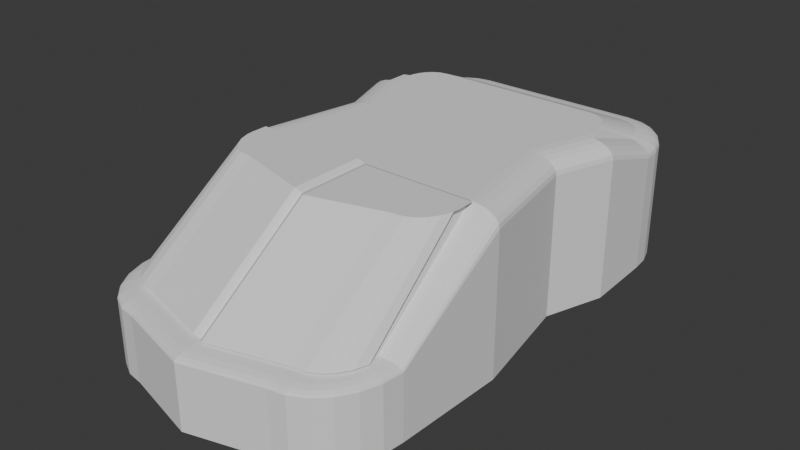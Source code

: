# Source: mouse.blend  (saved by Blender 4.4.32; exported with 4.5.12 LTS)
import bpy
from mathutils import Matrix  # noqa: F401  (used for matrix-valued properties, if any)

bpy.ops.wm.read_factory_settings(use_empty=True)
scene = bpy.context.scene
scene.name = 'Scene'

# ---- world
world_world = bpy.data.worlds.new('World'); scene.world = world_world
world_world.use_nodes = True; world_world.node_tree.nodes.clear()
_N = world_world.node_tree.nodes; _L = world_world.node_tree.links
n0 = _N.new('ShaderNodeOutputWorld'); n0.name = 'World Output'; n0.location = (300, 300)
n1 = _N.new('ShaderNodeBackground'); n1.name = 'Background'; n1.location = (10, 300)
n1.inputs[0].default_value = (0.05088, 0.05088, 0.05088, 1.0)
_L.new(n1.outputs[0], n0.inputs[0])
n0.is_active_output = True
world_world.color = (0.05088, 0.05088, 0.05088)
world_world.sun_shadow_jitter_overblur = 0.0

# ---- meshes
me_004 = bpy.data.meshes.new('立方体.004')
me_004.from_pydata([(0.0, 1.291, -0.96), (0.0, -1.719, -0.9344), (-0.8529, 0.1648, -1.0), (0.8529, 0.1648, -1.0), (0.0, 0.1648, 1.0), (0.0, 0.1648, -1.0), (1.0, 0.5096, -1.0), (-1.0, 0.5096, -1.0), (0.0, 0.5096, 1.0), (0.0, 0.5096, -1.0), (-1.0, -0.4804, -1.0), (0.0, -0.4804, 1.0), (0.0, -0.4804, -1.0), (1.0, -0.4804, -1.0), (-0.5504, -1.6, -0.9344), (-1.0, -1.15, -0.9344), (-0.6668, -1.585, -0.9344), (-0.7752, -1.54, -0.9344), (-0.8683, -1.468, -0.9344), (-0.9398, -1.375, -0.9344), (-0.9847, -1.267, -0.9344), (1.0, -1.15, -0.9344), (0.5504, -1.6, -0.9344), (0.9847, -1.267, -0.9344), (0.9398, -1.375, -0.9344), (0.8683, -1.468, -0.9344), (0.7752, -1.54, -0.9344), (0.6668, -1.585, -0.9344), (-1.0, 0.9031, -0.96), (-0.6122, 1.291, -0.96), (-0.9868, 1.003, -0.96), (-0.948, 1.097, -0.96), (-0.8864, 1.177, -0.96), (-0.8061, 1.239, -0.96), (-0.7126, 1.278, -0.96), (0.6122, 1.291, -0.96), (1.0, 0.9031, -0.96), (0.7126, 1.278, -0.96), (0.8061, 1.239, -0.96), (0.8864, 1.177, -0.96), (0.948, 1.097, -0.96), (0.9868, 1.003, -0.96), (0.0, 0.7958, 1.0), (0.0, 1.291, 0.5242), (0.0, 1.139, 0.6873), (0.0, 1.189, 0.6704), (0.0, 1.231, 0.6436), (0.0, 1.263, 0.6086), (0.0, 1.284, 0.5679), (0.0, -1.719, -0.1189), (0.0, -0.9101, 1.0), (-2.328e-10, -1.712, -0.09486), (0.0, -1.691, -0.07249), (4.657e-10, -1.658, -0.05328), (0.0, -1.615, -0.03854), (-2.328e-10, -1.564, -0.02928), (-0.6431, 0.1648, 1.0), (-0.8529, 0.1648, 0.7958), (-0.6974, 0.1648, 0.993), (-0.748, 0.1648, 0.9726), (-0.7914, 0.1648, 0.9402), (-0.8248, 0.1648, 0.8979), (-0.8457, 0.1648, 0.8486), (0.6431, 0.1648, 1.0), (0.8529, 0.1648, 0.7958), (0.6974, 0.1648, 0.993), (0.748, 0.1648, 0.9726), (0.7914, 0.1648, 0.9402), (0.8248, 0.1648, 0.8979), (0.8457, 0.1648, 0.8486), (-0.7903, 0.5096, 1.0), (-1.0, 0.5096, 0.7958), (-0.8446, 0.5096, 0.993), (-0.8951, 0.5096, 0.9726), (-0.9386, 0.5096, 0.9402), (-0.9719, 0.5096, 0.8979), (-0.9929, 0.5096, 0.8486), (1.0, 0.5096, 0.7958), (0.7903, 0.5096, 1.0), (0.9929, 0.5096, 0.8486), (0.9719, 0.5096, 0.8979), (0.9386, 0.5096, 0.9402), (0.8951, 0.5096, 0.9726), (0.8446, 0.5096, 0.993), (0.7907, -0.4804, 1.0), (1.0, -0.4804, 0.7958), (0.8449, -0.4804, 0.993), (0.8953, -0.4804, 0.9726), (0.9387, -0.4804, 0.9402), (0.972, -0.4804, 0.8979), (0.9929, -0.4804, 0.8486), (-1.0, -0.4804, 0.7958), (-0.7907, -0.4804, 1.0), (-0.9929, -0.4804, 0.8486), (-0.972, -0.4804, 0.8979), (-0.9387, -0.4804, 0.9402), (-0.8953, -0.4804, 0.9726), (-0.8449, -0.4804, 0.993), (-0.7909, -0.5742, 1.0), (-1.0, -1.15, -0.1189), (-0.845, -1.168, -0.02928), (-0.8954, -1.162, -0.03854), (-0.9388, -1.157, -0.05328), (-0.972, -1.154, -0.07249), (-0.9929, -1.151, -0.09486), (-0.5504, -1.6, -0.1189), (-0.5245, -1.451, -0.02928), (-0.5329, -1.499, -0.03854), (-0.5401, -1.541, -0.05328), (-0.5457, -1.573, -0.07249), (-0.5492, -1.593, -0.09486), (-0.7857, -0.6134, 1.0), (-0.9847, -1.267, -0.1189), (-0.8372, -1.227, -0.02928), (-0.8852, -1.24, -0.03854), (-0.9264, -1.251, -0.05328), (-0.958, -1.26, -0.07249), (-0.9779, -1.265, -0.09486), (-0.9398, -1.375, -0.1189), (-0.8075, -1.299, -0.02928), (-0.8506, -1.324, -0.03854), (-0.8875, -1.345, -0.05328), (-0.9159, -1.361, -0.07249), (-0.9337, -1.372, -0.09486), (-0.8683, -1.468, -0.1189), (-0.7604, -1.36, -0.02928), (-0.7955, -1.395, -0.03854), (-0.8256, -1.426, -0.05328), (-0.8488, -1.449, -0.07249), (-0.8633, -1.463, -0.09486), (-0.7752, -1.54, -0.1189), (-0.6989, -1.408, -0.02928), (-0.7237, -1.451, -0.03854), (-0.745, -1.487, -0.05328), (-0.7614, -1.516, -0.07249), (-0.7717, -1.534, -0.09486), (-0.6668, -1.585, -0.1189), (-0.6272, -1.437, -0.02928), (-0.6401, -1.485, -0.03854), (-0.6511, -1.526, -0.05328), (-0.6596, -1.558, -0.07249), (-0.6649, -1.578, -0.09486), (-0.7126, -0.7751, 1.053), (0.5504, -1.6, -0.1189), (0.5245, -1.451, -0.02928), (0.5329, -1.499, -0.03854), (0.5401, -1.541, -0.05328), (0.5457, -1.573, -0.07249), (0.5492, -1.593, -0.09486), (0.7909, -0.5742, 1.0), (1.0, -1.15, -0.1189), (0.845, -1.168, -0.02928), (0.8954, -1.162, -0.03854), (0.9388, -1.157, -0.05328), (0.972, -1.154, -0.07249), (0.9929, -1.151, -0.09486), (-0.6677, -1.451, 0.02371), (0.6668, -1.585, -0.1189), (0.6272, -1.437, -0.02928), (0.6401, -1.485, -0.03854), (0.6511, -1.526, -0.05328), (0.6596, -1.558, -0.07249), (0.6649, -1.578, -0.09486), (-0.6539, -0.7994, 1.053), (0.7752, -1.54, -0.1189), (0.6989, -1.408, -0.02928), (0.7237, -1.451, -0.03854), (0.745, -1.487, -0.05328), (0.7614, -1.516, -0.07249), (0.7717, -1.534, -0.09486), (-0.5558, -0.8123, 1.053), (0.8683, -1.468, -0.1189), (0.7604, -1.36, -0.02928), (0.7955, -1.395, -0.03854), (0.8256, -1.426, -0.05328), (0.8488, -1.449, -0.07249), (0.8633, -1.463, -0.09486), (-0.5649, -1.464, 0.02371), (0.9398, -1.375, -0.1189), (0.8075, -1.299, -0.02928), (0.8506, -1.324, -0.03854), (0.8875, -1.345, -0.05328), (0.9159, -1.361, -0.07249), (0.9337, -1.372, -0.09486), (0.7857, -0.6134, 1.0), (0.9847, -1.267, -0.1189), (0.8372, -1.227, -0.02928), (0.8852, -1.24, -0.03854), (0.9264, -1.251, -0.05328), (0.958, -1.26, -0.07249), (0.9779, -1.265, -0.09486), (-0.5988, 0.7958, 1.0), (-0.6122, 1.291, 0.5242), (-0.6023, 1.139, 0.6873), (-0.6055, 1.189, 0.6704), (-0.6083, 1.231, 0.6436), (-0.6104, 1.263, 0.6086), (-0.6118, 1.284, 0.5679), (-0.7905, 0.6389, 1.0), (-1.0, 0.9031, 0.5242), (-0.8447, 0.632, 0.993), (-0.8952, 0.9164, 0.6704), (-0.9386, 0.9109, 0.6436), (-0.9719, 0.9067, 0.6086), (-0.9929, 0.904, 0.5679), (-0.6593, 0.7878, 1.0), (-0.7126, 1.278, 0.5242), (-0.6731, 1.13, 0.6873), (-0.6859, 1.178, 0.6704), (-0.697, 1.219, 0.6436), (-0.7055, 1.251, 0.6086), (-0.7108, 1.271, 0.5679), (-0.7031, 0.7697, 1.0), (-0.8061, 1.239, 0.5242), (-0.7298, 1.107, 0.6873), (-0.7546, 1.15, 0.6704), (-0.7759, 1.187, 0.6436), (-0.7923, 1.215, 0.6086), (-0.8026, 1.233, 0.5679), (-0.7408, 0.7408, 1.0), (-0.8864, 1.177, 0.5242), (-0.7785, 1.069, 0.6873), (-0.8136, 1.104, 0.6704), (-0.8438, 1.135, 0.6436), (-0.8669, 1.158, 0.6086), (-0.8815, 1.172, 0.5679), (-0.7697, 0.7031, 1.0), (-0.948, 1.097, 0.5242), (-0.8158, 1.021, 0.6873), (-0.8589, 1.045, 0.6704), (-0.8958, 1.067, 0.6436), (-0.9241, 1.083, 0.6086), (-0.942, 1.093, 0.5679), (-0.7878, 0.6593, 1.0), (-0.9868, 1.003, 0.5242), (-0.8393, 0.9639, 0.6873), (-0.8873, 0.9768, 0.6704), (-0.9285, 0.9878, 0.6436), (-0.9601, 0.9963, 0.6086), (-0.98, 1.002, 0.5679), (0.7905, 0.6389, 1.0), (1.0, 0.9031, 0.5242), (0.8447, 0.9229, 0.6873), (0.8952, 0.9164, 0.6704), (0.9386, 0.9109, 0.6436), (0.9719, 0.9067, 0.6086), (0.9929, 0.904, 0.5679), (0.5988, 0.7958, 1.0), (0.6122, 1.291, 0.5242), (0.6023, 1.139, 0.6873), (0.6055, 1.189, 0.6704), (0.6083, 1.231, 0.6436), (0.6104, 1.263, 0.6086), (0.6118, 1.284, 0.5679), (0.7878, 0.6593, 1.0), (0.9868, 1.003, 0.5242), (0.8393, 0.9639, 0.6873), (0.8873, 0.9768, 0.6704), (0.9285, 0.9878, 0.6436), (0.9601, 0.9963, 0.6086), (0.98, 1.002, 0.5679), (0.7697, 0.7031, 1.0), (0.948, 1.097, 0.5242), (0.8158, 1.021, 0.6873), (0.8589, 1.045, 0.6704), (0.8958, 1.067, 0.6436), (0.9241, 1.083, 0.6086), (0.942, 1.093, 0.5679), (0.7408, 0.7408, 1.0), (0.8864, 1.177, 0.5242), (0.7785, 1.069, 0.6873), (0.8136, 1.104, 0.6704), (0.8438, 1.135, 0.6436), (0.8669, 1.158, 0.6086), (0.8815, 1.172, 0.5679), (0.7031, 0.7697, 1.0), (0.8061, 1.239, 0.5242), (0.7298, 1.107, 0.6873), (0.7546, 1.15, 0.6704), (0.7759, 1.187, 0.6436), (0.7923, 1.215, 0.6086), (0.8026, 1.233, 0.5679), (0.6593, 0.7878, 1.0), (0.7126, 1.278, 0.5242), (0.6731, 1.13, 0.6873), (0.6859, 1.178, 0.6704), (0.697, 1.219, 0.6436), (0.7055, 1.251, 0.6086), (0.7108, 1.271, 0.5679), (0.6694, -1.466, -0.002506), (0.6556, -0.8142, 1.027), (0.5576, -0.8271, 1.027), (0.5666, -1.479, -0.002506), (0.741, -1.436, -0.002506), (0.7143, -0.7899, 1.027), (0.8025, -1.389, -0.002506), (0.7648, -0.7512, 1.027), (0.8497, -1.327, -0.002506), (0.8035, -0.7007, 1.027), (0.8794, -1.256, -0.002506), (0.8279, -0.642, 1.027), (0.833, -0.6027, 1.027), (0.04215, -1.593, -0.002506), (0.04215, -0.9386, 1.027), (0.8328, -0.5089, 1.027), (0.04215, -0.5089, 1.027), (-0.7393, -1.421, 0.02371), (-0.7631, -0.7364, 1.053), (-0.8008, -1.374, 0.02371), (-0.8018, -0.6859, 1.053), (-0.848, -1.313, 0.02371), (-0.8261, -0.6271, 1.053), (-0.8776, -1.241, 0.02371), (-0.8313, -0.5879, 1.053), (-0.8311, -0.4941, 1.053), (-0.04043, -1.578, 0.02371), (-0.04043, -0.9238, 1.053), (-0.04043, -0.4941, 1.053)], [], [(0, 43, 248, 35), (42, 191, 205, 212, 219, 226, 233, 198, 70, 8), (4, 56, 92, 11), (10, 12, 1, 14, 16, 17, 18, 19, 20, 15), (15, 99, 91, 10), (1, 49, 105, 14), (22, 143, 49, 1), (12, 13, 21, 23, 24, 25, 26, 27, 22, 1), (28, 30, 31, 32, 33, 34, 29, 0, 9, 7), (7, 9, 5, 2), (63, 4, 11, 84), (10, 91, 57, 2), (9, 6, 3, 5), (3, 64, 85, 13), (2, 57, 71, 7), (0, 35, 37, 38, 39, 40, 41, 36, 6, 9), (119, 125, 308, 310), (13, 85, 150, 21), (36, 241, 77, 6), (6, 77, 64, 3), (55, 144, 292, 302), (2, 5, 12, 10), (7, 71, 199, 28), (8, 70, 56, 4), (5, 3, 13, 12), (78, 8, 4, 63), (19, 118, 112, 20), (143, 22, 27, 157), (16, 136, 130, 17), (17, 130, 124, 18), (18, 124, 118, 19), (14, 105, 136, 16), (185, 23, 21, 150), (164, 26, 25, 171), (171, 25, 24, 178), (178, 24, 23, 185), (192, 29, 34, 206), (157, 27, 26, 164), (20, 112, 99, 15), (234, 30, 28, 199), (213, 33, 32, 220), (220, 32, 31, 227), (227, 31, 30, 234), (241, 36, 41, 255), (206, 34, 33, 213), (283, 37, 35, 248), (262, 40, 39, 269), (269, 39, 38, 276), (276, 38, 37, 283), (255, 41, 40, 262), (240, 254, 261, 268, 275, 282, 247, 42, 8, 78), (92, 56, 58, 97), (97, 58, 59, 96), (96, 59, 60, 95), (95, 60, 61, 94), (94, 61, 62, 93), (93, 62, 57, 91), (78, 63, 65, 83), (83, 65, 66, 82), (82, 66, 67, 81), (81, 67, 68, 80), (80, 68, 69, 79), (79, 69, 64, 77), (56, 70, 72, 58), (58, 72, 73, 59), (59, 73, 74, 60), (60, 74, 75, 61), (61, 75, 76, 62), (62, 76, 71, 57), (63, 84, 86, 65), (65, 86, 87, 66), (66, 87, 88, 67), (67, 88, 89, 68), (68, 89, 90, 69), (69, 90, 85, 64), (113, 119, 310, 312), (106, 137, 138, 107), (107, 138, 139, 108), (108, 139, 140, 109), (109, 140, 141, 110), (110, 141, 136, 105), (50, 11, 317, 316), (137, 131, 132, 138), (138, 132, 133, 139), (139, 133, 134, 140), (140, 134, 135, 141), (141, 135, 130, 136), (55, 50, 316, 315), (131, 125, 126, 132), (132, 126, 127, 133), (133, 127, 128, 134), (134, 128, 129, 135), (135, 129, 124, 130), (92, 98, 313, 314), (125, 119, 120, 126), (126, 120, 121, 127), (127, 121, 122, 128), (128, 122, 123, 129), (129, 123, 118, 124), (111, 113, 312, 311), (119, 113, 114, 120), (120, 114, 115, 121), (121, 115, 116, 122), (122, 116, 117, 123), (123, 117, 112, 118), (111, 98, 100, 113), (113, 100, 101, 114), (114, 101, 102, 115), (115, 102, 103, 116), (116, 103, 104, 117), (117, 104, 99, 112), (144, 158, 289, 292), (158, 144, 145, 159), (159, 145, 146, 160), (160, 146, 147, 161), (161, 147, 148, 162), (162, 148, 143, 157), (11, 50, 303, 305), (165, 158, 159, 166), (166, 159, 160, 167), (167, 160, 161, 168), (168, 161, 162, 169), (169, 162, 157, 164), (172, 179, 297, 295), (172, 165, 166, 173), (173, 166, 167, 174), (174, 167, 168, 175), (175, 168, 169, 176), (176, 169, 164, 171), (50, 55, 302, 303), (179, 172, 173, 180), (180, 173, 174, 181), (181, 174, 175, 182), (182, 175, 176, 183), (183, 176, 171, 178), (179, 186, 299, 297), (186, 179, 180, 187), (187, 180, 181, 188), (188, 181, 182, 189), (189, 182, 183, 190), (190, 183, 178, 185), (149, 184, 186, 151), (151, 186, 187, 152), (152, 187, 188, 153), (153, 188, 189, 154), (154, 189, 190, 155), (155, 190, 185, 150), (98, 92, 97, 100), (100, 97, 96, 101), (101, 96, 95, 102), (102, 95, 94, 103), (103, 94, 93, 104), (104, 93, 91, 99), (131, 137, 156, 306), (55, 106, 107, 54), (54, 107, 108, 53), (53, 108, 109, 52), (52, 109, 110, 51), (51, 110, 105, 49), (149, 84, 304, 301), (144, 55, 54, 145), (145, 54, 53, 146), (146, 53, 52, 147), (147, 52, 51, 148), (148, 51, 49, 143), (84, 149, 151, 86), (86, 151, 152, 87), (87, 152, 153, 88), (88, 153, 154, 89), (89, 154, 155, 90), (90, 155, 150, 85), (205, 191, 193, 207), (207, 193, 194, 208), (208, 194, 195, 209), (209, 195, 196, 210), (210, 196, 197, 211), (211, 197, 192, 206), (212, 205, 207, 214), (214, 207, 208, 215), (215, 208, 209, 216), (216, 209, 210, 217), (217, 210, 211, 218), (218, 211, 206, 213), (219, 212, 214, 221), (221, 214, 215, 222), (222, 215, 216, 223), (223, 216, 217, 224), (224, 217, 218, 225), (225, 218, 213, 220), (226, 219, 221, 228), (228, 221, 222, 229), (229, 222, 223, 230), (230, 223, 224, 231), (231, 224, 225, 232), (232, 225, 220, 227), (233, 226, 228, 235), (235, 228, 229, 236), (236, 229, 230, 237), (237, 230, 231, 238), (238, 231, 232, 239), (239, 232, 227, 234), (198, 233, 235, 200), (200, 235, 236, 201), (201, 236, 237, 202), (202, 237, 238, 203), (203, 238, 239, 204), (204, 239, 234, 199), (254, 240, 242, 256), (256, 242, 243, 257), (257, 243, 244, 258), (258, 244, 245, 259), (259, 245, 246, 260), (260, 246, 241, 255), (261, 254, 256, 263), (263, 256, 257, 264), (264, 257, 258, 265), (265, 258, 259, 266), (266, 259, 260, 267), (267, 260, 255, 262), (268, 261, 263, 270), (270, 263, 264, 271), (271, 264, 265, 272), (272, 265, 266, 273), (273, 266, 267, 274), (274, 267, 262, 269), (275, 268, 270, 277), (277, 270, 271, 278), (278, 271, 272, 279), (279, 272, 273, 280), (280, 273, 274, 281), (281, 274, 269, 276), (282, 275, 277, 284), (284, 277, 278, 285), (285, 278, 279, 286), (286, 279, 280, 287), (287, 280, 281, 288), (288, 281, 276, 283), (247, 282, 284, 249), (249, 284, 285, 250), (250, 285, 286, 251), (251, 286, 287, 252), (252, 287, 288, 253), (253, 288, 283, 248), (191, 42, 44, 193), (193, 44, 45, 194), (194, 45, 46, 195), (195, 46, 47, 196), (196, 47, 48, 197), (197, 48, 43, 192), (70, 198, 200, 72), (72, 200, 201, 73), (73, 201, 202, 74), (74, 202, 203, 75), (75, 203, 204, 76), (76, 204, 199, 71), (240, 78, 83, 242), (242, 83, 82, 243), (243, 82, 81, 244), (244, 81, 80, 245), (245, 80, 79, 246), (246, 79, 77, 241), (42, 247, 249, 44), (44, 249, 250, 45), (45, 250, 251, 46), (46, 251, 252, 47), (47, 252, 253, 48), (48, 253, 248, 43), (29, 192, 43, 0), (304, 305, 303, 291, 290, 294, 296, 298, 300, 301), (290, 291, 292, 289), (294, 290, 289, 293), (296, 294, 293, 295), (298, 296, 295, 297), (300, 298, 297, 299), (291, 303, 302, 292), (165, 172, 295, 293), (186, 184, 300, 299), (184, 149, 301, 300), (158, 165, 293, 289), (84, 11, 305, 304), (317, 314, 313, 311, 309, 307, 142, 163, 170, 316), (170, 163, 156, 177), (163, 142, 306, 156), (142, 307, 308, 306), (307, 309, 310, 308), (309, 311, 312, 310), (316, 170, 177, 315), (11, 92, 314, 317), (137, 106, 177, 156), (98, 111, 311, 313), (125, 131, 306, 308), (106, 55, 315, 177)])
_uv = me_004.uv_layers.new(name='UVマップ')
_uv.uv.foreach_set('vector', [0.2573, 0.3859, 0.4882, 0.3859, 0.4882, 0.4646, 0.2573, 0.4646, 0.643, 0.5407, 0.72, 0.5407, 0.7278, 0.5417, 0.7335, 0.5441, 0.7383, 0.5478, 0.742, 0.5526, 0.7443, 0.5583, 0.7447, 0.5609, 0.7447, 0.5775, 0.643, 0.5775, 0.643, 0.641, 0.74, 0.641, 0.7447, 0.7048, 0.643, 0.7048, 9.648e-05, 0.7048, 0.1287, 0.7048, 0.1287, 0.7716, 0.05791, 0.7716, 0.04295, 0.7697, 0.029, 0.7639, 0.01703, 0.7547, 0.007842, 0.7427, 0.002067, 0.7288, 9.648e-05, 0.7138, 0.2573, 0.05791, 0.4882, 0.05791, 0.4882, 0.06691, 0.2573, 0.06691, 0.2573, 0.9002, 0.4882, 0.9002, 0.4882, 0.971, 0.2573, 0.971, 0.2573, 0.8294, 0.4882, 0.8294, 0.4882, 0.9002, 0.2573, 0.9002, 0.1287, 0.7048, 0.2573, 0.7048, 0.2573, 0.7138, 0.2553, 0.7288, 0.2495, 0.7427, 0.2403, 0.7547, 0.2284, 0.7639, 0.2144, 0.7697, 0.1995, 0.7716, 0.1287, 0.7716, 9.648e-05, 0.5643, 0.001796, 0.5514, 0.006777, 0.5394, 0.0147, 0.5291, 0.02503, 0.5211, 0.03705, 0.5162, 0.04996, 0.5145, 0.1287, 0.5145, 0.1287, 0.5775, 9.648e-05, 0.5775, 9.648e-05, 0.5775, 0.1287, 0.5775, 0.1287, 0.641, 9.648e-05, 0.641, 0.5461, 0.641, 0.643, 0.641, 0.643, 0.7048, 0.5414, 0.7048, 0.2573, 0.06691, 0.4882, 0.06691, 0.4882, 0.1307, 0.2573, 0.1307, 0.1287, 0.5775, 0.2573, 0.5775, 0.2573, 0.641, 0.1287, 0.641, 0.2573, 0.641, 0.4882, 0.641, 0.4882, 0.7048, 0.2573, 0.7048, 0.2573, 0.1307, 0.4882, 0.1307, 0.4882, 0.1942, 0.2573, 0.1942, 0.1287, 0.5145, 0.2074, 0.5145, 0.2203, 0.5162, 0.2323, 0.5211, 0.2427, 0.5291, 0.2506, 0.5394, 0.2556, 0.5514, 0.2573, 0.5643, 0.2573, 0.5775, 0.1287, 0.5775, 0.7469, 0.7325, 0.7408, 0.7403, 0.7408, 0.7403, 0.7469, 0.7325, 0.2573, 0.7048, 0.4882, 0.7048, 0.4882, 0.7138, 0.2573, 0.7138, 0.2573, 0.5643, 0.4882, 0.5643, 0.4882, 0.5775, 0.2573, 0.5775, 0.2573, 0.5775, 0.4882, 0.5775, 0.4882, 0.641, 0.2573, 0.641, 0.643, 0.7554, 0.5756, 0.7508, 0.5756, 0.7508, 0.643, 0.7554, 9.648e-05, 0.641, 0.1287, 0.641, 0.1287, 0.7048, 9.648e-05, 0.7048, 0.2573, 0.1942, 0.4882, 0.1942, 0.4882, 0.2074, 0.2573, 0.2074, 0.643, 0.5775, 0.7447, 0.5775, 0.74, 0.641, 0.643, 0.641, 0.1287, 0.641, 0.2573, 0.641, 0.2573, 0.7048, 0.1287, 0.7048, 0.5414, 0.5775, 0.643, 0.5775, 0.643, 0.641, 0.5461, 0.641, 0.2573, 0.029, 0.4882, 0.029, 0.4882, 0.04295, 0.2573, 0.04295, 0.4882, 0.8294, 0.2573, 0.8294, 0.2573, 0.8145, 0.4882, 0.8145, 0.2573, 0.986, 0.4882, 0.986, 0.4882, 0.9999, 0.2573, 0.9999, 0.7718, 0.2573, 0.7718, 0.02636, 0.8007, 0.02636, 0.8007, 0.2573, 0.2573, 9.645e-05, 0.4882, 9.645e-05, 0.4882, 0.029, 0.2573, 0.029, 0.2573, 0.971, 0.4882, 0.971, 0.4882, 0.986, 0.2573, 0.986, 0.4882, 0.7288, 0.2573, 0.7288, 0.2573, 0.7138, 0.4882, 0.7138, 0.4882, 0.8005, 0.2573, 0.8005, 0.2573, 0.7716, 0.4882, 0.7716, 0.4882, 0.7716, 0.2573, 0.7716, 0.2573, 0.7427, 0.4882, 0.7427, 0.4882, 0.7427, 0.2573, 0.7427, 0.2573, 0.7288, 0.4882, 0.7288, 0.4882, 0.3071, 0.2573, 0.3071, 0.2573, 0.2942, 0.4882, 0.2942, 0.4882, 0.8145, 0.2573, 0.8145, 0.2573, 0.8005, 0.4882, 0.8005, 0.2573, 0.04295, 0.4882, 0.04295, 0.4882, 0.05791, 0.2573, 0.05791, 0.4882, 0.2203, 0.2573, 0.2203, 0.2573, 0.2074, 0.4882, 0.2074, 0.4882, 0.2822, 0.2573, 0.2822, 0.2573, 0.2573, 0.4882, 0.2573, 0.4882, 0.2573, 0.2573, 0.2573, 0.2573, 0.2323, 0.4882, 0.2323, 0.4882, 0.2323, 0.2573, 0.2323, 0.2573, 0.2203, 0.4882, 0.2203, 0.4882, 0.5643, 0.2573, 0.5643, 0.2573, 0.5514, 0.4882, 0.5514, 0.4882, 0.2942, 0.2573, 0.2942, 0.2573, 0.2822, 0.4882, 0.2822, 0.4882, 0.4775, 0.2573, 0.4775, 0.2573, 0.4646, 0.4882, 0.4646, 0.4882, 0.5394, 0.2573, 0.5394, 0.2573, 0.5145, 0.4882, 0.5145, 0.4882, 0.5145, 0.2573, 0.5145, 0.2573, 0.4895, 0.4882, 0.4895, 0.4882, 0.4895, 0.2573, 0.4895, 0.2573, 0.4775, 0.4882, 0.4775, 0.4882, 0.5514, 0.2573, 0.5514, 0.2573, 0.5394, 0.4882, 0.5394, 0.5414, 0.5609, 0.5417, 0.5583, 0.5441, 0.5526, 0.5478, 0.5478, 0.5526, 0.5441, 0.5583, 0.5417, 0.566, 0.5407, 0.643, 0.5407, 0.643, 0.5775, 0.5414, 0.5775, 0.7447, 0.7048, 0.74, 0.641, 0.7482, 0.641, 0.7517, 0.7048, 0.7517, 0.7048, 0.7482, 0.641, 0.7558, 0.641, 0.7582, 0.7048, 0.7582, 0.7048, 0.7558, 0.641, 0.7716, 0.641, 0.7716, 0.7035, 0.5145, 0.06823, 0.5145, 0.1307, 0.5013, 0.1313, 0.5013, 0.06751, 0.5013, 0.06751, 0.5013, 0.1313, 0.495, 0.1309, 0.495, 0.06707, 0.495, 0.06707, 0.495, 0.1309, 0.4882, 0.1307, 0.4882, 0.06691, 0.5414, 0.5775, 0.5461, 0.641, 0.5379, 0.641, 0.5344, 0.5775, 0.5344, 0.5775, 0.5379, 0.641, 0.5303, 0.641, 0.5279, 0.5775, 0.5279, 0.5775, 0.5303, 0.641, 0.5145, 0.641, 0.5145, 0.5796, 0.5145, 0.5796, 0.5145, 0.641, 0.5013, 0.6416, 0.5013, 0.5784, 0.5013, 0.5784, 0.5013, 0.6416, 0.495, 0.6412, 0.495, 0.5778, 0.495, 0.5778, 0.495, 0.6412, 0.4882, 0.641, 0.4882, 0.5775, 0.74, 0.641, 0.7447, 0.5775, 0.7516, 0.5775, 0.7482, 0.641, 0.7482, 0.641, 0.7516, 0.5775, 0.7581, 0.5775, 0.7558, 0.641, 0.7558, 0.641, 0.7581, 0.5775, 0.7716, 0.5816, 0.7716, 0.641, 0.5145, 0.1307, 0.5145, 0.1901, 0.5013, 0.1923, 0.5013, 0.1289, 0.5013, 0.1289, 0.5013, 0.1923, 0.495, 0.1937, 0.495, 0.1303, 0.495, 0.1303, 0.495, 0.1937, 0.4882, 0.1942, 0.4882, 0.1307, 0.5461, 0.641, 0.5414, 0.7048, 0.5344, 0.7048, 0.5379, 0.641, 0.5379, 0.641, 0.5344, 0.7048, 0.5279, 0.7048, 0.5303, 0.641, 0.5303, 0.641, 0.5279, 0.7048, 0.5145, 0.7042, 0.5145, 0.641, 0.5145, 0.641, 0.5145, 0.7042, 0.5013, 0.7045, 0.5013, 0.6416, 0.5013, 0.6416, 0.5013, 0.7045, 0.495, 0.7047, 0.495, 0.6412, 0.495, 0.6412, 0.495, 0.7047, 0.4882, 0.7048, 0.4882, 0.641, 0.7507, 0.7234, 0.7469, 0.7325, 0.7469, 0.7325, 0.7507, 0.7234, 0.7105, 0.7508, 0.7237, 0.7498, 0.7254, 0.7563, 0.7116, 0.7573, 0.7116, 0.7573, 0.7254, 0.7563, 0.7278, 0.7698, 0.7138, 0.7716, 0.5145, 0.971, 0.5145, 0.985, 0.5013, 0.9855, 0.5013, 0.9709, 0.5013, 0.9709, 0.5013, 0.9855, 0.495, 0.9858, 0.495, 0.971, 0.495, 0.971, 0.495, 0.9858, 0.4882, 0.986, 0.4882, 0.971, 0.643, 0.7498, 0.643, 0.7048, 0.643, 0.7048, 0.643, 0.7498, 0.7237, 0.7498, 0.7329, 0.7463, 0.7361, 0.752, 0.7254, 0.7563, 0.7254, 0.7563, 0.7361, 0.752, 0.7418, 0.7643, 0.7297, 0.7693, 0.5145, 0.9869, 0.5145, 0.999, 0.5013, 0.9995, 0.5013, 0.9864, 0.5013, 0.9864, 0.5013, 0.9995, 0.495, 0.9998, 0.495, 0.9861, 0.495, 0.9861, 0.495, 0.9998, 0.4882, 0.9999, 0.4882, 0.986, 0.643, 0.7554, 0.643, 0.7498, 0.643, 0.7498, 0.643, 0.7554, 0.7329, 0.7463, 0.7408, 0.7403, 0.7453, 0.745, 0.7361, 0.752, 0.7361, 0.752, 0.7453, 0.745, 0.7539, 0.7553, 0.7435, 0.7633, 0.7738, 9.648e-05, 0.7988, 9.648e-05, 0.7998, 0.01323, 0.7727, 0.01323, 0.7727, 0.01323, 0.7998, 0.01323, 0.8005, 0.01956, 0.7721, 0.01956, 0.7721, 0.01956, 0.8005, 0.01956, 0.8007, 0.02636, 0.7718, 0.02636, 0.7447, 0.7048, 0.7447, 0.7166, 0.7447, 0.7166, 0.7447, 0.7048, 0.7408, 0.7403, 0.7469, 0.7325, 0.7524, 0.7358, 0.7453, 0.745, 0.7453, 0.745, 0.7524, 0.7358, 0.7633, 0.7435, 0.7553, 0.7539, 0.5145, 0.002036, 0.5145, 0.02707, 0.5013, 0.02812, 0.5013, 0.0009836, 0.5013, 0.0009836, 0.5013, 0.02812, 0.495, 0.02878, 0.495, 0.0003221, 0.495, 0.0003221, 0.495, 0.02878, 0.4882, 0.029, 0.4882, 9.645e-05, 0.7441, 0.7215, 0.7507, 0.7234, 0.7507, 0.7234, 0.7441, 0.7215, 0.7469, 0.7325, 0.7507, 0.7234, 0.7569, 0.7251, 0.7524, 0.7358, 0.7524, 0.7358, 0.7569, 0.7251, 0.7693, 0.7297, 0.7643, 0.7418, 0.5145, 0.02994, 0.5145, 0.04201, 0.5013, 0.04252, 0.5013, 0.02943, 0.5013, 0.02943, 0.5013, 0.04252, 0.495, 0.04284, 0.495, 0.02911, 0.495, 0.02911, 0.495, 0.04284, 0.4882, 0.04295, 0.4882, 0.029, 0.7441, 0.7215, 0.7447, 0.7166, 0.7517, 0.7158, 0.7507, 0.7234, 0.7507, 0.7234, 0.7517, 0.7158, 0.7582, 0.7152, 0.7569, 0.7251, 0.7569, 0.7251, 0.7582, 0.7152, 0.7714, 0.7157, 0.7698, 0.7278, 0.5145, 0.04395, 0.5145, 0.05601, 0.5013, 0.05704, 0.5013, 0.04341, 0.5013, 0.04341, 0.5013, 0.05704, 0.495, 0.05769, 0.495, 0.04307, 0.495, 0.04307, 0.495, 0.05769, 0.4882, 0.05791, 0.4882, 0.04295, 0.5756, 0.7508, 0.5624, 0.7498, 0.5624, 0.7498, 0.5756, 0.7508, 0.5624, 0.7498, 0.5756, 0.7508, 0.5745, 0.7573, 0.5607, 0.7563, 0.5607, 0.7563, 0.5745, 0.7573, 0.5723, 0.7716, 0.5583, 0.7698, 0.5145, 0.8155, 0.5145, 0.8294, 0.5013, 0.8296, 0.5013, 0.8149, 0.5013, 0.8149, 0.5013, 0.8296, 0.495, 0.8295, 0.495, 0.8146, 0.495, 0.8146, 0.495, 0.8295, 0.4882, 0.8294, 0.4882, 0.8145, 0.643, 0.7048, 0.643, 0.7498, 0.643, 0.7498, 0.643, 0.7048, 0.5532, 0.7463, 0.5624, 0.7498, 0.5607, 0.7563, 0.55, 0.752, 0.55, 0.752, 0.5607, 0.7563, 0.5564, 0.7693, 0.5443, 0.7643, 0.5145, 0.8015, 0.5145, 0.8135, 0.5013, 0.8141, 0.5013, 0.801, 0.5013, 0.801, 0.5013, 0.8141, 0.495, 0.8144, 0.495, 0.8006, 0.495, 0.8006, 0.495, 0.8144, 0.4882, 0.8145, 0.4882, 0.8005, 0.5453, 0.7403, 0.5392, 0.7325, 0.5392, 0.7325, 0.5453, 0.7403, 0.5453, 0.7403, 0.5532, 0.7463, 0.55, 0.752, 0.5408, 0.745, 0.5408, 0.745, 0.55, 0.752, 0.5426, 0.7633, 0.5322, 0.7553, 0.5145, 0.7736, 0.5145, 0.7986, 0.5013, 0.7997, 0.5013, 0.7725, 0.5013, 0.7725, 0.5013, 0.7997, 0.495, 0.8003, 0.495, 0.7719, 0.495, 0.7719, 0.495, 0.8003, 0.4882, 0.8005, 0.4882, 0.7716, 0.643, 0.7498, 0.643, 0.7554, 0.643, 0.7554, 0.643, 0.7498, 0.5392, 0.7325, 0.5453, 0.7403, 0.5408, 0.745, 0.5337, 0.7358, 0.5337, 0.7358, 0.5408, 0.745, 0.5308, 0.7539, 0.5228, 0.7435, 0.5145, 0.7447, 0.5145, 0.7697, 0.5013, 0.7707, 0.5013, 0.7436, 0.5013, 0.7436, 0.5013, 0.7707, 0.495, 0.7714, 0.495, 0.743, 0.495, 0.743, 0.495, 0.7714, 0.4882, 0.7716, 0.4882, 0.7427, 0.5392, 0.7325, 0.5354, 0.7234, 0.5354, 0.7234, 0.5392, 0.7325, 0.5354, 0.7234, 0.5392, 0.7325, 0.5337, 0.7358, 0.5292, 0.7251, 0.5292, 0.7251, 0.5337, 0.7358, 0.5218, 0.7418, 0.5168, 0.7297, 0.5145, 0.7297, 0.5145, 0.7418, 0.5013, 0.7423, 0.5013, 0.7292, 0.5013, 0.7292, 0.5013, 0.7423, 0.495, 0.7426, 0.495, 0.7289, 0.495, 0.7289, 0.495, 0.7426, 0.4882, 0.7427, 0.4882, 0.7288, 0.5413, 0.7166, 0.542, 0.7215, 0.5354, 0.7234, 0.5344, 0.7158, 0.5344, 0.7158, 0.5354, 0.7234, 0.5292, 0.7251, 0.5279, 0.7152, 0.5279, 0.7152, 0.5292, 0.7251, 0.5154, 0.7278, 0.5145, 0.7148, 0.5145, 0.7148, 0.5154, 0.7278, 0.5013, 0.7283, 0.5013, 0.7145, 0.5013, 0.7145, 0.5013, 0.7283, 0.495, 0.7287, 0.495, 0.714, 0.495, 0.714, 0.495, 0.7287, 0.4882, 0.7288, 0.4882, 0.7138, 0.7447, 0.7166, 0.7447, 0.7048, 0.7517, 0.7048, 0.7517, 0.7158, 0.7517, 0.7158, 0.7517, 0.7048, 0.7582, 0.7048, 0.7582, 0.7152, 0.7582, 0.7152, 0.7582, 0.7048, 0.7716, 0.7048, 0.7716, 0.7138, 0.5145, 0.05791, 0.5145, 0.06691, 0.5013, 0.06691, 0.5013, 0.0575, 0.5013, 0.0575, 0.5013, 0.06691, 0.495, 0.06691, 0.495, 0.05781, 0.495, 0.05781, 0.495, 0.06691, 0.4882, 0.06691, 0.4882, 0.05791, 0.7329, 0.7463, 0.7237, 0.7498, 0.7237, 0.7498, 0.7329, 0.7463, 0.643, 0.7554, 0.7105, 0.7508, 0.7116, 0.7573, 0.643, 0.7607, 0.643, 0.7607, 0.7116, 0.7573, 0.7138, 0.7716, 0.6447, 0.7716, 0.5145, 0.9018, 0.5145, 0.971, 0.5013, 0.9711, 0.5013, 0.901, 0.5013, 0.901, 0.5013, 0.9711, 0.495, 0.971, 0.495, 0.9004, 0.495, 0.9004, 0.495, 0.971, 0.4882, 0.971, 0.4882, 0.9002, 0.5413, 0.7166, 0.5414, 0.7048, 0.5414, 0.7048, 0.5413, 0.7166, 0.5756, 0.7508, 0.643, 0.7554, 0.643, 0.7607, 0.5745, 0.7573, 0.5745, 0.7573, 0.643, 0.7607, 0.6414, 0.7716, 0.5723, 0.7716, 0.5145, 0.8294, 0.5145, 0.8986, 0.5013, 0.8995, 0.5013, 0.8293, 0.5013, 0.8293, 0.5013, 0.8995, 0.495, 0.9, 0.495, 0.8294, 0.495, 0.8294, 0.495, 0.9, 0.4882, 0.9002, 0.4882, 0.8294, 0.5414, 0.7048, 0.5413, 0.7166, 0.5344, 0.7158, 0.5344, 0.7048, 0.5344, 0.7048, 0.5344, 0.7158, 0.5279, 0.7152, 0.5279, 0.7048, 0.5279, 0.7048, 0.5279, 0.7152, 0.5145, 0.7148, 0.5145, 0.7042, 0.5145, 0.7042, 0.5145, 0.7148, 0.5013, 0.7145, 0.5013, 0.7045, 0.5013, 0.7045, 0.5013, 0.7145, 0.495, 0.714, 0.495, 0.7047, 0.495, 0.7047, 0.495, 0.714, 0.4882, 0.7138, 0.4882, 0.7048, 0.7278, 0.5417, 0.72, 0.5407, 0.7205, 0.5339, 0.7296, 0.5351, 0.7296, 0.5351, 0.7205, 0.5339, 0.7209, 0.5276, 0.7312, 0.5289, 0.7312, 0.5289, 0.7209, 0.5276, 0.7223, 0.5145, 0.7337, 0.516, 0.5145, 0.2952, 0.5145, 0.3066, 0.5013, 0.3069, 0.5013, 0.2947, 0.5013, 0.2947, 0.5013, 0.3069, 0.495, 0.3071, 0.495, 0.2943, 0.495, 0.2943, 0.495, 0.3071, 0.4882, 0.3071, 0.4882, 0.2942, 0.7335, 0.5441, 0.7278, 0.5417, 0.7296, 0.5351, 0.7369, 0.5381, 0.7369, 0.5381, 0.7296, 0.5351, 0.7312, 0.5289, 0.7401, 0.5326, 0.7401, 0.5326, 0.7312, 0.5289, 0.7356, 0.5165, 0.7458, 0.5207, 0.5145, 0.2831, 0.5145, 0.2933, 0.5013, 0.2938, 0.5013, 0.2826, 0.5013, 0.2826, 0.5013, 0.2938, 0.495, 0.2941, 0.495, 0.2823, 0.495, 0.2823, 0.495, 0.2941, 0.4882, 0.2942, 0.4882, 0.2822, 0.7383, 0.5478, 0.7335, 0.5441, 0.7369, 0.5381, 0.7431, 0.5429, 0.7431, 0.5429, 0.7369, 0.5381, 0.7401, 0.5326, 0.7477, 0.5384, 0.7477, 0.5384, 0.7401, 0.5326, 0.7475, 0.5218, 0.7562, 0.5284, 0.5145, 0.2592, 0.5145, 0.2803, 0.5013, 0.2813, 0.5013, 0.2582, 0.5013, 0.2582, 0.5013, 0.2813, 0.495, 0.282, 0.495, 0.2575, 0.495, 0.2575, 0.495, 0.282, 0.4882, 0.2822, 0.4882, 0.2573, 0.742, 0.5526, 0.7383, 0.5478, 0.7431, 0.5429, 0.748, 0.5492, 0.748, 0.5492, 0.7431, 0.5429, 0.7477, 0.5384, 0.7535, 0.546, 0.7535, 0.546, 0.7477, 0.5384, 0.7576, 0.5299, 0.7643, 0.5386, 0.5145, 0.2343, 0.5145, 0.2553, 0.5013, 0.2564, 0.5013, 0.2332, 0.5013, 0.2332, 0.5013, 0.2564, 0.495, 0.257, 0.495, 0.2326, 0.495, 0.2326, 0.495, 0.257, 0.4882, 0.2573, 0.4882, 0.2323, 0.7443, 0.5583, 0.742, 0.5526, 0.748, 0.5492, 0.751, 0.5565, 0.751, 0.5565, 0.748, 0.5492, 0.7535, 0.546, 0.7571, 0.5548, 0.7571, 0.5548, 0.7535, 0.546, 0.7653, 0.5403, 0.7695, 0.5505, 0.5145, 0.2213, 0.5145, 0.2314, 0.5013, 0.2319, 0.5013, 0.2207, 0.5013, 0.2207, 0.5013, 0.2319, 0.495, 0.2322, 0.495, 0.2204, 0.495, 0.2204, 0.495, 0.2322, 0.4882, 0.2323, 0.4882, 0.2203, 0.7447, 0.5609, 0.7443, 0.5583, 0.751, 0.5565, 0.7517, 0.5618, 0.7517, 0.5618, 0.751, 0.5565, 0.7571, 0.5548, 0.7582, 0.5626, 0.7582, 0.5626, 0.7571, 0.5548, 0.7701, 0.5524, 0.7714, 0.5623, 0.5145, 0.2094, 0.5145, 0.2193, 0.5013, 0.2199, 0.5013, 0.2083, 0.5013, 0.2083, 0.5013, 0.2199, 0.495, 0.2202, 0.495, 0.2076, 0.495, 0.2076, 0.495, 0.2202, 0.4882, 0.2203, 0.4882, 0.2074, 0.5417, 0.5583, 0.5414, 0.5609, 0.5344, 0.5618, 0.5351, 0.5565, 0.5351, 0.5565, 0.5344, 0.5618, 0.5279, 0.5626, 0.5289, 0.5548, 0.5289, 0.5548, 0.5279, 0.5626, 0.5145, 0.5633, 0.5152, 0.5524, 0.5152, 0.5524, 0.5145, 0.5633, 0.5013, 0.5636, 0.5013, 0.5519, 0.5013, 0.5519, 0.5013, 0.5636, 0.495, 0.5641, 0.495, 0.5515, 0.495, 0.5515, 0.495, 0.5641, 0.4882, 0.5643, 0.4882, 0.5514, 0.5441, 0.5526, 0.5417, 0.5583, 0.5351, 0.5565, 0.5381, 0.5492, 0.5381, 0.5492, 0.5351, 0.5565, 0.5289, 0.5548, 0.5326, 0.546, 0.5326, 0.546, 0.5289, 0.5548, 0.5165, 0.5505, 0.5207, 0.5403, 0.5145, 0.5403, 0.5145, 0.5505, 0.5013, 0.551, 0.5013, 0.5398, 0.5013, 0.5398, 0.5013, 0.551, 0.495, 0.5513, 0.495, 0.5395, 0.495, 0.5395, 0.495, 0.5513, 0.4882, 0.5514, 0.4882, 0.5394, 0.5478, 0.5478, 0.5441, 0.5526, 0.5381, 0.5492, 0.5429, 0.5429, 0.5429, 0.5429, 0.5381, 0.5492, 0.5326, 0.546, 0.5384, 0.5384, 0.5384, 0.5384, 0.5326, 0.546, 0.5218, 0.5386, 0.5284, 0.5299, 0.5145, 0.5164, 0.5145, 0.5374, 0.5013, 0.5385, 0.5013, 0.5153, 0.5013, 0.5153, 0.5013, 0.5385, 0.495, 0.5392, 0.495, 0.5147, 0.495, 0.5147, 0.495, 0.5392, 0.4882, 0.5394, 0.4882, 0.5145, 0.5526, 0.5441, 0.5478, 0.5478, 0.5429, 0.5429, 0.5492, 0.5381, 0.5492, 0.5381, 0.5429, 0.5429, 0.5384, 0.5384, 0.546, 0.5326, 0.546, 0.5326, 0.5384, 0.5384, 0.5299, 0.5284, 0.5386, 0.5218, 0.5145, 0.4915, 0.5145, 0.5125, 0.5013, 0.5136, 0.5013, 0.4904, 0.5013, 0.4904, 0.5013, 0.5136, 0.495, 0.5142, 0.495, 0.4897, 0.495, 0.4897, 0.495, 0.5142, 0.4882, 0.5145, 0.4882, 0.4895, 0.5583, 0.5417, 0.5526, 0.5441, 0.5492, 0.5381, 0.5565, 0.5351, 0.5565, 0.5351, 0.5492, 0.5381, 0.546, 0.5326, 0.5548, 0.5289, 0.5548, 0.5289, 0.546, 0.5326, 0.5403, 0.5207, 0.5505, 0.5165, 0.5145, 0.4784, 0.5145, 0.4886, 0.5013, 0.4891, 0.5013, 0.4779, 0.5013, 0.4779, 0.5013, 0.4891, 0.495, 0.4894, 0.495, 0.4776, 0.495, 0.4776, 0.495, 0.4894, 0.4882, 0.4895, 0.4882, 0.4775, 0.566, 0.5407, 0.5583, 0.5417, 0.5565, 0.5351, 0.5656, 0.5339, 0.5656, 0.5339, 0.5565, 0.5351, 0.5548, 0.5289, 0.5652, 0.5276, 0.5652, 0.5276, 0.5548, 0.5289, 0.5524, 0.516, 0.5638, 0.5145, 0.5145, 0.4651, 0.5145, 0.4765, 0.5013, 0.477, 0.5013, 0.4648, 0.5013, 0.4648, 0.5013, 0.477, 0.495, 0.4774, 0.495, 0.4646, 0.495, 0.4646, 0.495, 0.4774, 0.4882, 0.4775, 0.4882, 0.4646, 0.72, 0.5407, 0.643, 0.5407, 0.643, 0.5339, 0.7205, 0.5339, 0.7205, 0.5339, 0.643, 0.5339, 0.643, 0.5276, 0.7209, 0.5276, 0.7209, 0.5276, 0.643, 0.5276, 0.643, 0.5145, 0.7213, 0.5145, 0.5145, 0.3076, 0.5145, 0.3859, 0.5013, 0.3859, 0.5013, 0.3074, 0.5013, 0.3074, 0.5013, 0.3859, 0.495, 0.3859, 0.495, 0.3072, 0.495, 0.3072, 0.495, 0.3859, 0.4882, 0.3859, 0.4882, 0.3071, 0.7447, 0.5775, 0.7447, 0.5609, 0.7517, 0.5618, 0.7516, 0.5775, 0.7516, 0.5775, 0.7517, 0.5618, 0.7582, 0.5626, 0.7581, 0.5775, 0.7581, 0.5775, 0.7582, 0.5626, 0.7716, 0.5643, 0.7716, 0.5775, 0.5145, 0.1942, 0.5145, 0.2074, 0.5013, 0.2079, 0.5013, 0.1942, 0.5013, 0.1942, 0.5013, 0.2079, 0.495, 0.2075, 0.495, 0.1942, 0.495, 0.1942, 0.495, 0.2075, 0.4882, 0.2074, 0.4882, 0.1942, 0.5414, 0.5609, 0.5414, 0.5775, 0.5344, 0.5775, 0.5344, 0.5618, 0.5344, 0.5618, 0.5344, 0.5775, 0.5279, 0.5775, 0.5279, 0.5626, 0.5279, 0.5626, 0.5279, 0.5775, 0.5145, 0.5796, 0.5145, 0.5633, 0.5145, 0.5633, 0.5145, 0.5796, 0.5013, 0.5784, 0.5013, 0.5636, 0.5013, 0.5636, 0.5013, 0.5784, 0.495, 0.5778, 0.495, 0.5641, 0.495, 0.5641, 0.495, 0.5778, 0.4882, 0.5775, 0.4882, 0.5643, 0.643, 0.5407, 0.566, 0.5407, 0.5656, 0.5339, 0.643, 0.5339, 0.643, 0.5339, 0.5656, 0.5339, 0.5652, 0.5276, 0.643, 0.5276, 0.643, 0.5276, 0.5652, 0.5276, 0.5648, 0.5145, 0.643, 0.5145, 0.5145, 0.3859, 0.5145, 0.4641, 0.5013, 0.4644, 0.5013, 0.3859, 0.5013, 0.3859, 0.5013, 0.4644, 0.495, 0.4645, 0.495, 0.3859, 0.495, 0.3859, 0.495, 0.4645, 0.4882, 0.4646, 0.4882, 0.3859, 0.2573, 0.3071, 0.4882, 0.3071, 0.4882, 0.3859, 0.2573, 0.3859, 0.853, 0.9249, 0.9546, 0.9249, 0.9546, 0.9699, 0.8884, 0.9641, 0.8758, 0.9631, 0.8682, 0.9603, 0.8617, 0.9555, 0.8567, 0.9491, 0.8536, 0.9417, 0.8529, 0.9367, 0.8758, 0.9631, 0.8884, 0.9641, 0.8872, 0.9709, 0.874, 0.97, 0.8682, 0.9603, 0.8758, 0.9631, 0.874, 0.97, 0.8648, 0.9664, 0.8617, 0.9555, 0.8682, 0.9603, 0.8648, 0.9664, 0.8569, 0.9605, 0.8567, 0.9491, 0.8617, 0.9555, 0.8569, 0.9605, 0.8508, 0.9526, 0.542, 0.7215, 0.5451, 0.729, 0.5392, 0.7325, 0.5354, 0.7234, 0.8884, 0.9641, 0.9546, 0.9699, 0.9546, 0.9756, 0.8872, 0.9709, 0.5532, 0.7463, 0.5453, 0.7403, 0.5453, 0.7403, 0.5532, 0.7463, 0.5354, 0.7234, 0.542, 0.7215, 0.542, 0.7215, 0.5354, 0.7234, 0.542, 0.7215, 0.5413, 0.7166, 0.5413, 0.7166, 0.542, 0.7215, 0.5624, 0.7498, 0.5532, 0.7463, 0.5532, 0.7463, 0.5624, 0.7498, 0.5414, 0.7048, 0.643, 0.7048, 0.643, 0.7048, 0.5414, 0.7048, 0.643, 0.7048, 0.7447, 0.7048, 0.7447, 0.7166, 0.7441, 0.7215, 0.7409, 0.729, 0.736, 0.7354, 0.7295, 0.7402, 0.7219, 0.743, 0.7093, 0.744, 0.643, 0.7498, 0.7093, 0.744, 0.7219, 0.743, 0.7237, 0.7498, 0.7105, 0.7508, 0.7219, 0.743, 0.7295, 0.7402, 0.7329, 0.7463, 0.7237, 0.7498, 0.7295, 0.7402, 0.736, 0.7354, 0.7408, 0.7403, 0.7329, 0.7463, 0.736, 0.7354, 0.7409, 0.729, 0.7469, 0.7325, 0.7408, 0.7403, 0.7409, 0.729, 0.7441, 0.7215, 0.7507, 0.7234, 0.7469, 0.7325, 0.643, 0.7498, 0.7093, 0.744, 0.7105, 0.7508, 0.643, 0.7554, 0.643, 0.7048, 0.7447, 0.7048, 0.7447, 0.7048, 0.643, 0.7048, 0.7237, 0.7498, 0.7105, 0.7508, 0.7105, 0.7508, 0.7237, 0.7498, 0.7447, 0.7166, 0.7441, 0.7215, 0.7441, 0.7215, 0.7447, 0.7166, 0.7408, 0.7403, 0.7329, 0.7463, 0.7329, 0.7463, 0.7408, 0.7403, 0.7105, 0.7508, 0.643, 0.7554, 0.643, 0.7554, 0.7105, 0.7508])
me_004.update()

# ---- objects
ob_x = bpy.data.objects.new('立方体', me_004)

# ---- transforms, parenting, visibility, modifiers, constraints
ob_x.location = (0.0, 0.0, 0.0)
ob_x.scale = (0.8, 1.0, 0.45)

# ---- collection membership
scene.collection.objects.link(ob_x)

# ---- scene / render settings (as saved in the file)
scene.frame_start = 1; scene.frame_end = 250; scene.frame_set(1)
scene.render.engine = 'BLENDER_EEVEE_NEXT'
bpy.context.view_layer.update()

# ---- added for rendering (the .blend has no active camera and no usable light): camera, sun
cam_auto = bpy.data.cameras.new('AutoCamera')
cam_auto.lens = 50.0
cam_auto.sensor_width = 36.0
cam_auto.clip_end = 1000.0
ob_auto_camera = bpy.data.objects.new('AutoCamera', cam_auto)
scene.collection.objects.link(ob_auto_camera)
ob_auto_camera.location = (3.26757, -4.13514, 2.62597)
ob_auto_camera.rotation_euler = (1.09748, -7.21219e-08, 0.694738)
scene.camera = ob_auto_camera
light_auto_sun = bpy.data.lights.new('AutoSun', 'SUN')
light_auto_sun.energy = 3.0
light_auto_sun.angle = 0.0523599
ob_auto_sun = bpy.data.objects.new('AutoSun', light_auto_sun)
scene.collection.objects.link(ob_auto_sun)
ob_auto_sun.rotation_euler = (0.872665, 0.174533, 0.523599)
bpy.context.view_layer.update()
